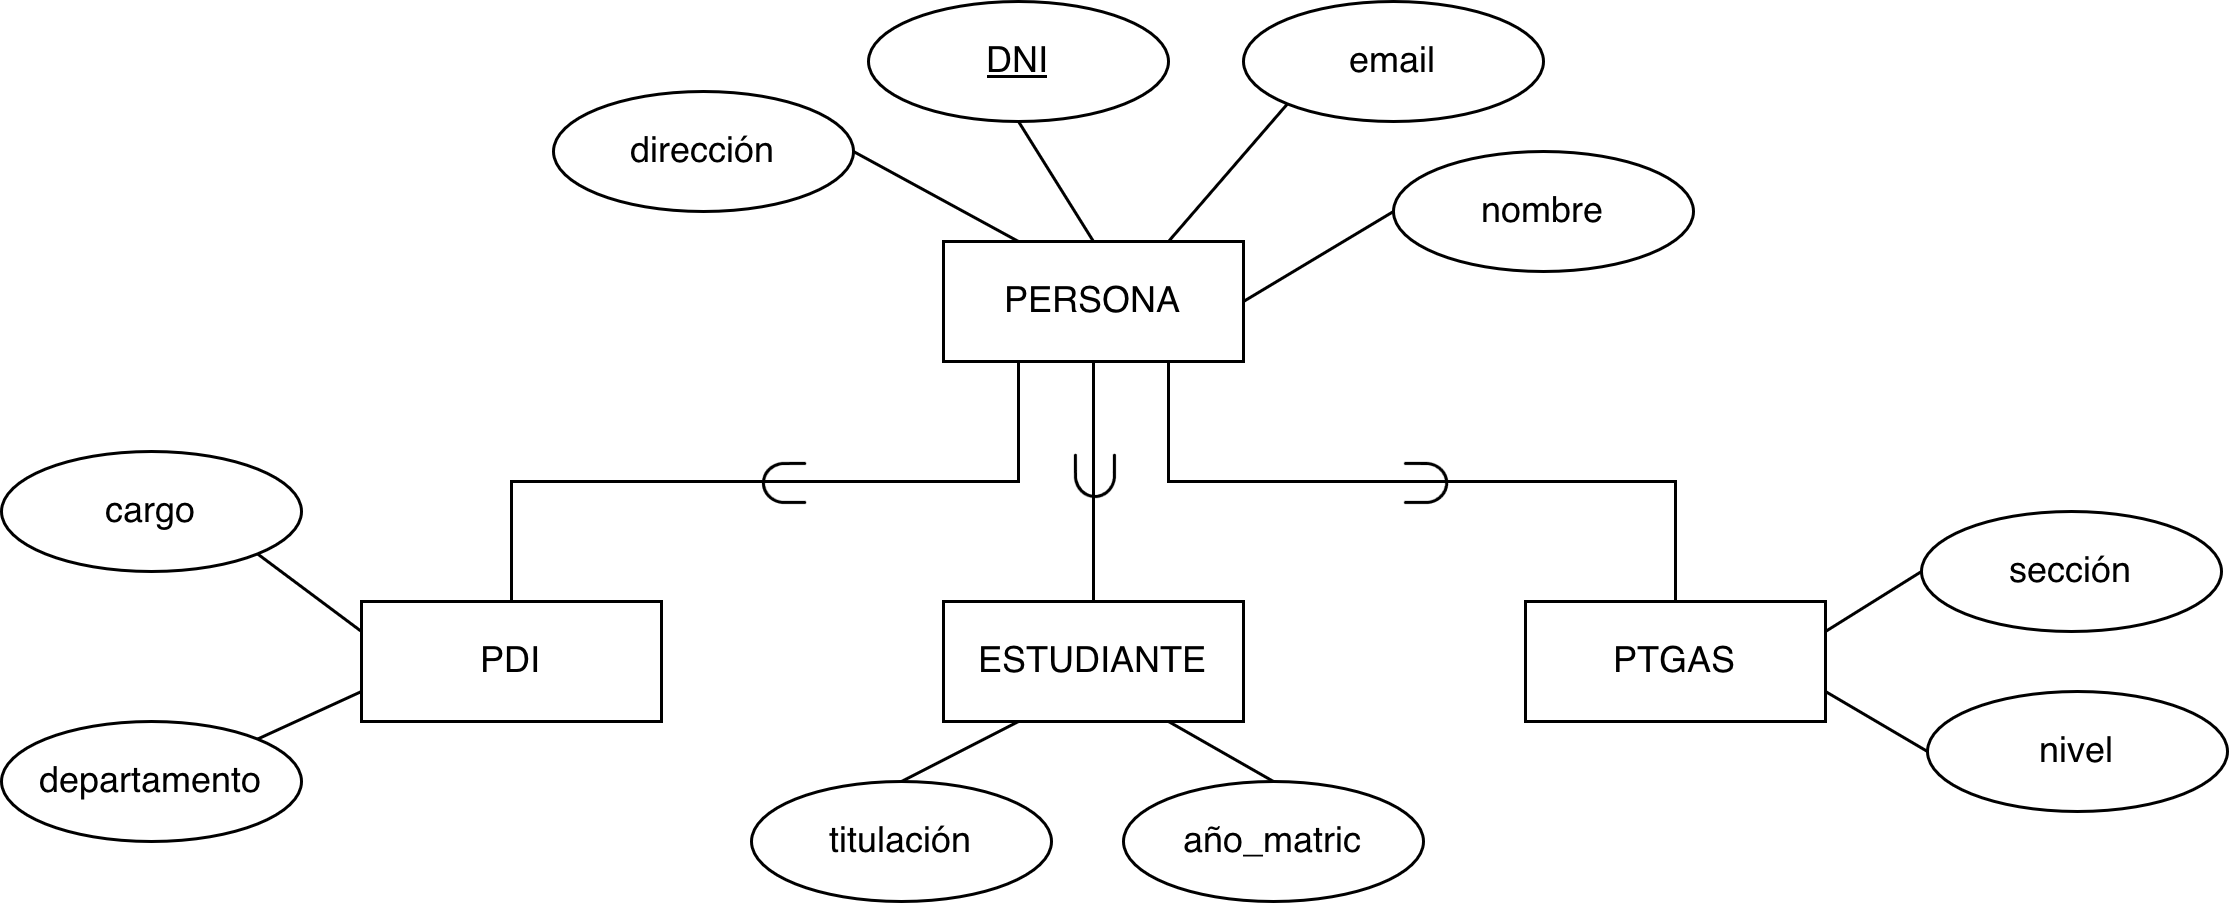

The diagram above was exported from draw.io. Its source (the exported page's mxGraphModel, read from the mxfile embedded in the PNG):
<mxGraphModel dx="992" dy="600" grid="1" gridSize="10" guides="1" tooltips="1" connect="1" arrows="1" fold="1" page="1" pageScale="1" pageWidth="827" pageHeight="1169" math="1" shadow="0">
  <root>
    <mxCell id="0" />
    <mxCell id="1" parent="0" />
    <mxCell id="2" edge="1" parent="1" source="4" style="edgeStyle=orthogonalEdgeStyle;rounded=0;orthogonalLoop=1;jettySize=auto;html=1;exitX=0.25;exitY=1;exitDx=0;exitDy=0;entryX=0.5;entryY=0;entryDx=0;entryDy=0;endArrow=none;endFill=0;" target="13">
      <mxGeometry relative="1" as="geometry" />
    </mxCell>
    <mxCell id="3" connectable="0" parent="2" style="edgeLabel;html=1;align=center;verticalAlign=middle;resizable=0;points=[];labelBackgroundColor=none;fontSize=20;fontStyle=1;labelAutoRotate=1;" value="$$\subset$$" vertex="1">
      <mxGeometry relative="1" x="-0.0281" y="4" as="geometry">
        <mxPoint x="2" y="-4" as="offset" />
      </mxGeometry>
    </mxCell>
    <mxCell id="4" parent="1" style="whiteSpace=wrap;html=1;align=center;" value="PERSONA" vertex="1">
      <mxGeometry height="40" width="100" x="354" y="120" as="geometry" />
    </mxCell>
    <mxCell id="5" parent="1" style="ellipse;whiteSpace=wrap;html=1;align=center;" value="dirección" vertex="1">
      <mxGeometry height="40" width="100" x="224" y="70" as="geometry" />
    </mxCell>
    <mxCell id="6" edge="1" parent="1" source="7" style="rounded=0;orthogonalLoop=1;jettySize=auto;html=1;exitX=0.5;exitY=1;exitDx=0;exitDy=0;entryX=0.5;entryY=0;entryDx=0;entryDy=0;endArrow=none;endFill=0;" target="4">
      <mxGeometry relative="1" as="geometry" />
    </mxCell>
    <mxCell id="7" parent="1" style="ellipse;whiteSpace=wrap;html=1;align=center;fontStyle=4;" value="DNI" vertex="1">
      <mxGeometry height="40" width="100" x="329" y="40" as="geometry" />
    </mxCell>
    <mxCell id="8" edge="1" parent="1" source="5" style="rounded=0;orthogonalLoop=1;jettySize=auto;html=1;exitX=1;exitY=0.5;exitDx=0;exitDy=0;entryX=0.25;entryY=0;entryDx=0;entryDy=0;endArrow=none;endFill=0;" target="4">
      <mxGeometry relative="1" as="geometry">
        <mxPoint x="484" y="260" as="sourcePoint" />
        <mxPoint x="519" y="330" as="targetPoint" />
      </mxGeometry>
    </mxCell>
    <mxCell id="9" parent="1" style="ellipse;whiteSpace=wrap;html=1;align=center;" value="email" vertex="1">
      <mxGeometry height="40" width="100" x="454" y="40" as="geometry" />
    </mxCell>
    <mxCell id="10" edge="1" parent="1" source="9" style="rounded=0;orthogonalLoop=1;jettySize=auto;html=1;exitX=0;exitY=1;exitDx=0;exitDy=0;entryX=0.75;entryY=0;entryDx=0;entryDy=0;endArrow=none;endFill=0;" target="4">
      <mxGeometry relative="1" as="geometry">
        <mxPoint x="544" y="200" as="sourcePoint" />
        <mxPoint x="579" y="270" as="targetPoint" />
      </mxGeometry>
    </mxCell>
    <mxCell id="11" parent="1" style="ellipse;whiteSpace=wrap;html=1;align=center;" value="nombre" vertex="1">
      <mxGeometry height="40" width="100" x="504" y="90" as="geometry" />
    </mxCell>
    <mxCell id="12" edge="1" parent="1" source="11" style="rounded=0;orthogonalLoop=1;jettySize=auto;html=1;exitX=0;exitY=0.5;exitDx=0;exitDy=0;entryX=1;entryY=0.5;entryDx=0;entryDy=0;endArrow=none;endFill=0;" target="4">
      <mxGeometry relative="1" as="geometry">
        <mxPoint x="504" y="240" as="sourcePoint" />
        <mxPoint x="539" y="310" as="targetPoint" />
      </mxGeometry>
    </mxCell>
    <mxCell id="13" parent="1" style="whiteSpace=wrap;html=1;align=center;" value="PDI" vertex="1">
      <mxGeometry height="40" width="100" x="160" y="240" as="geometry" />
    </mxCell>
    <mxCell id="14" parent="1" style="whiteSpace=wrap;html=1;align=center;" value="ESTUDIANTE" vertex="1">
      <mxGeometry height="40" width="100" x="354" y="240" as="geometry" />
    </mxCell>
    <mxCell id="15" parent="1" style="whiteSpace=wrap;html=1;align=center;" value="PTGAS" vertex="1">
      <mxGeometry height="40" width="100" x="548" y="240" as="geometry" />
    </mxCell>
    <mxCell id="16" parent="1" style="ellipse;whiteSpace=wrap;html=1;align=center;" value="cargo" vertex="1">
      <mxGeometry height="40" width="100" x="40" y="190" as="geometry" />
    </mxCell>
    <mxCell id="17" parent="1" style="ellipse;whiteSpace=wrap;html=1;align=center;" value="departamento" vertex="1">
      <mxGeometry height="40" width="100" x="40" y="280" as="geometry" />
    </mxCell>
    <mxCell id="18" edge="1" parent="1" source="16" style="rounded=0;orthogonalLoop=1;jettySize=auto;html=1;exitX=1;exitY=1;exitDx=0;exitDy=0;endArrow=none;endFill=0;entryX=0;entryY=0.25;entryDx=0;entryDy=0;" target="13">
      <mxGeometry relative="1" as="geometry">
        <mxPoint x="350" y="160" as="sourcePoint" />
        <mxPoint x="405" y="190" as="targetPoint" />
      </mxGeometry>
    </mxCell>
    <mxCell id="19" edge="1" parent="1" source="17" style="rounded=0;orthogonalLoop=1;jettySize=auto;html=1;exitX=1;exitY=0;exitDx=0;exitDy=0;entryX=0;entryY=0.75;entryDx=0;entryDy=0;endArrow=none;endFill=0;" target="13">
      <mxGeometry relative="1" as="geometry">
        <mxPoint x="260" y="390" as="sourcePoint" />
        <mxPoint x="315" y="420" as="targetPoint" />
      </mxGeometry>
    </mxCell>
    <mxCell id="20" edge="1" parent="1" source="14" style="edgeStyle=orthogonalEdgeStyle;rounded=0;orthogonalLoop=1;jettySize=auto;html=1;exitX=0.5;exitY=0;exitDx=0;exitDy=0;entryX=0.5;entryY=1;entryDx=0;entryDy=0;endArrow=none;endFill=0;" target="4">
      <mxGeometry relative="1" as="geometry">
        <mxPoint x="589" y="400" as="sourcePoint" />
        <mxPoint x="420" y="480" as="targetPoint" />
      </mxGeometry>
    </mxCell>
    <mxCell id="21" connectable="0" parent="20" style="edgeLabel;html=1;align=center;verticalAlign=middle;resizable=0;points=[];labelBackgroundColor=none;fontSize=20;fontStyle=1;labelAutoRotate=1;" value="$$\subset$$" vertex="1">
      <mxGeometry relative="1" x="-0.0281" y="4" as="geometry">
        <mxPoint x="4" y="-1" as="offset" />
      </mxGeometry>
    </mxCell>
    <mxCell id="22" edge="1" parent="1" source="4" style="edgeStyle=orthogonalEdgeStyle;rounded=0;orthogonalLoop=1;jettySize=auto;html=1;exitX=0.75;exitY=1;exitDx=0;exitDy=0;entryX=0.5;entryY=0;entryDx=0;entryDy=0;endArrow=none;endFill=0;" target="15">
      <mxGeometry relative="1" as="geometry">
        <mxPoint x="460" y="570" as="sourcePoint" />
        <mxPoint x="629" y="490" as="targetPoint" />
      </mxGeometry>
    </mxCell>
    <mxCell id="23" connectable="0" parent="22" style="edgeLabel;html=1;align=center;verticalAlign=middle;resizable=0;points=[];labelBackgroundColor=none;fontSize=20;fontStyle=1;labelAutoRotate=1;horizontal=0;rotation=180;" value="$$\supset$$" vertex="1">
      <mxGeometry relative="1" as="geometry">
        <mxPoint as="offset" />
      </mxGeometry>
    </mxCell>
    <mxCell id="24" parent="1" style="ellipse;whiteSpace=wrap;html=1;align=center;" value="titulación" vertex="1">
      <mxGeometry height="40" width="100" x="290" y="300" as="geometry" />
    </mxCell>
    <mxCell id="25" parent="1" style="ellipse;whiteSpace=wrap;html=1;align=center;" value="año_matric" vertex="1">
      <mxGeometry height="40" width="100" x="414" y="300" as="geometry" />
    </mxCell>
    <mxCell id="26" edge="1" parent="1" source="14" style="rounded=0;orthogonalLoop=1;jettySize=auto;html=1;exitX=0.25;exitY=1;exitDx=0;exitDy=0;entryX=0.5;entryY=0;entryDx=0;entryDy=0;endArrow=none;endFill=0;" target="24">
      <mxGeometry relative="1" as="geometry">
        <mxPoint x="570" y="200" as="sourcePoint" />
        <mxPoint x="520" y="230" as="targetPoint" />
      </mxGeometry>
    </mxCell>
    <mxCell id="27" edge="1" parent="1" source="14" style="rounded=0;orthogonalLoop=1;jettySize=auto;html=1;exitX=0.75;exitY=1;exitDx=0;exitDy=0;entryX=0.5;entryY=0;entryDx=0;entryDy=0;endArrow=none;endFill=0;" target="25">
      <mxGeometry relative="1" as="geometry">
        <mxPoint x="590" y="230" as="sourcePoint" />
        <mxPoint x="540" y="260" as="targetPoint" />
      </mxGeometry>
    </mxCell>
    <mxCell id="28" edge="1" parent="1" source="29" style="rounded=0;orthogonalLoop=1;jettySize=auto;html=1;exitX=0;exitY=0.5;exitDx=0;exitDy=0;entryX=1;entryY=0.25;entryDx=0;entryDy=0;strokeColor=default;align=center;verticalAlign=middle;fontFamily=Helvetica;fontSize=11;fontColor=default;labelBackgroundColor=default;endArrow=none;endFill=0;" target="15">
      <mxGeometry relative="1" as="geometry" />
    </mxCell>
    <mxCell id="29" parent="1" style="ellipse;whiteSpace=wrap;html=1;align=center;" value="sección" vertex="1">
      <mxGeometry height="40" width="100" x="680" y="210" as="geometry" />
    </mxCell>
    <mxCell id="30" edge="1" parent="1" source="31" style="rounded=0;orthogonalLoop=1;jettySize=auto;html=1;exitX=0;exitY=0.5;exitDx=0;exitDy=0;entryX=1;entryY=0.75;entryDx=0;entryDy=0;strokeColor=default;align=center;verticalAlign=middle;fontFamily=Helvetica;fontSize=11;fontColor=default;labelBackgroundColor=default;endArrow=none;endFill=0;" target="15">
      <mxGeometry relative="1" as="geometry" />
    </mxCell>
    <mxCell id="31" parent="1" style="ellipse;whiteSpace=wrap;html=1;align=center;" value="nivel" vertex="1">
      <mxGeometry height="40" width="100" x="682" y="270" as="geometry" />
    </mxCell>
  </root>
</mxGraphModel>